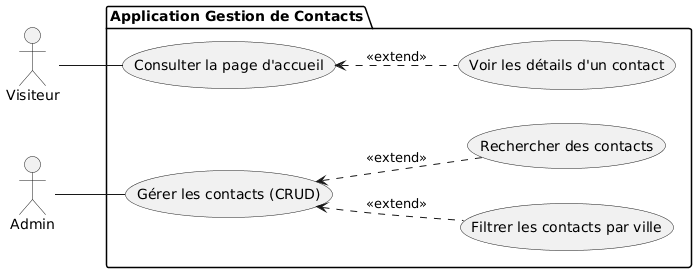

The diagram above was rendered by PlantUML. Its source (embedded in the PNG):
@startuml
left to right direction
actor "Visiteur" as Visiteur
actor "Admin" as Admin

package "Application Gestion de Contacts" {
    usecase "Consulter la page d'accueil" as UC_Accueil
    usecase "Voir les détails d'un contact" as UC_Details
    
    usecase "Gérer les contacts (CRUD)" as UC_CRUD
    usecase "Filtrer les contacts par ville" as UC_Filtrer
    usecase "Rechercher des contacts" as UC_Rechercher
}

' Relations Visiteur
Visiteur -- UC_Accueil
UC_Accueil <.. UC_Details : <<extend>>

' Relations Admin
Admin -- UC_CRUD
UC_CRUD <.. UC_Filtrer : <<extend>>
UC_CRUD <.. UC_Rechercher : <<extend>>
@enduml